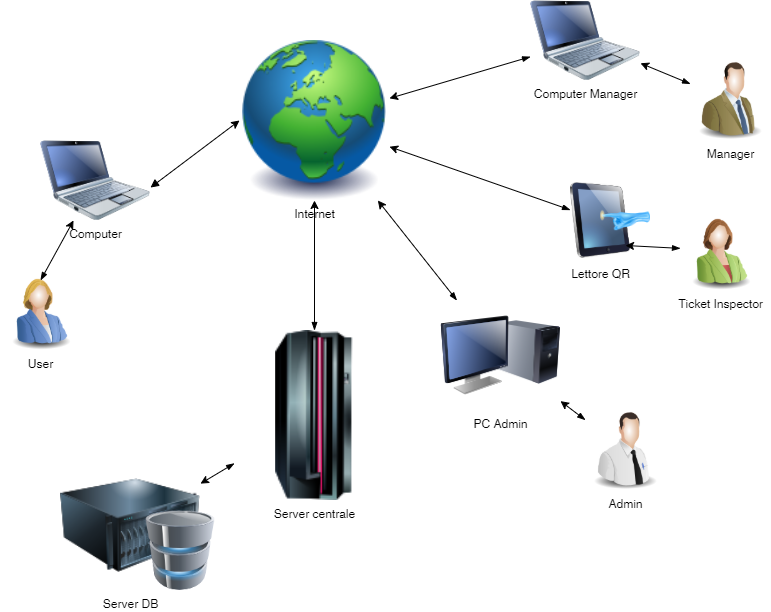

The diagram above was exported from draw.io. Its source (the exported page's mxGraphModel, read from the mxfile embedded in the PNG):
<mxGraphModel dx="1102" dy="1025" grid="1" gridSize="10" guides="1" tooltips="1" connect="1" arrows="1" fold="1" page="1" pageScale="1" pageWidth="827" pageHeight="1169" math="0" shadow="0">
  <root>
    <mxCell id="0" />
    <mxCell id="1" parent="0" />
    <mxCell id="EwCKAoBeZcd4Hkep0oX2-6" style="rounded=0;orthogonalLoop=1;jettySize=auto;html=1;exitX=1;exitY=0.588;exitDx=0;exitDy=0;entryX=0;entryY=0.5;entryDx=0;entryDy=0;startArrow=block;startFill=1;exitPerimeter=0;" parent="1" source="EwCKAoBeZcd4Hkep0oX2-1" target="EwCKAoBeZcd4Hkep0oX2-3" edge="1">
      <mxGeometry relative="1" as="geometry" />
    </mxCell>
    <mxCell id="EwCKAoBeZcd4Hkep0oX2-1" value="Computer" style="image;html=1;image=img/lib/clip_art/computers/Netbook_128x128.png" parent="1" vertex="1">
      <mxGeometry x="60" y="200" width="110" height="80" as="geometry" />
    </mxCell>
    <mxCell id="EwCKAoBeZcd4Hkep0oX2-5" style="rounded=0;orthogonalLoop=1;jettySize=auto;html=1;exitX=0.5;exitY=0;exitDx=0;exitDy=0;startArrow=blockThin;startFill=1;" parent="1" target="EwCKAoBeZcd4Hkep0oX2-1" edge="1">
      <mxGeometry relative="1" as="geometry">
        <mxPoint x="60" y="340" as="sourcePoint" />
      </mxGeometry>
    </mxCell>
    <mxCell id="EwCKAoBeZcd4Hkep0oX2-3" value="Internet" style="image;html=1;image=img/lib/clip_art/general/Earth_globe_128x128.png" parent="1" vertex="1">
      <mxGeometry x="259" y="100" width="150" height="160" as="geometry" />
    </mxCell>
    <mxCell id="EwCKAoBeZcd4Hkep0oX2-8" style="edgeStyle=none;rounded=0;orthogonalLoop=1;jettySize=auto;html=1;entryX=0.5;entryY=1;entryDx=0;entryDy=0;startArrow=blockThin;startFill=1;" parent="1" source="EwCKAoBeZcd4Hkep0oX2-4" target="EwCKAoBeZcd4Hkep0oX2-3" edge="1">
      <mxGeometry relative="1" as="geometry" />
    </mxCell>
    <mxCell id="EwCKAoBeZcd4Hkep0oX2-11" style="edgeStyle=none;rounded=0;orthogonalLoop=1;jettySize=auto;html=1;startArrow=blockThin;startFill=1;" parent="1" source="EwCKAoBeZcd4Hkep0oX2-4" target="EwCKAoBeZcd4Hkep0oX2-9" edge="1">
      <mxGeometry relative="1" as="geometry" />
    </mxCell>
    <mxCell id="EwCKAoBeZcd4Hkep0oX2-4" value="Server centrale" style="image;html=1;image=img/lib/clip_art/computers/Mainframe_128x128.png" parent="1" vertex="1">
      <mxGeometry x="254" y="390" width="160" height="170" as="geometry" />
    </mxCell>
    <mxCell id="EwCKAoBeZcd4Hkep0oX2-9" value="Server DB" style="image;html=1;image=img/lib/clip_art/computers/Server_128x128.png" parent="1" vertex="1">
      <mxGeometry x="80" y="520" width="140" height="130" as="geometry" />
    </mxCell>
    <mxCell id="EwCKAoBeZcd4Hkep0oX2-10" value="" style="image;html=1;image=img/lib/clip_art/computers/Database_128x128.png" parent="1" vertex="1">
      <mxGeometry x="160" y="570" width="80" height="80" as="geometry" />
    </mxCell>
    <mxCell id="EwCKAoBeZcd4Hkep0oX2-13" style="edgeStyle=none;rounded=0;orthogonalLoop=1;jettySize=auto;html=1;startArrow=blockThin;startFill=1;" parent="1" source="EwCKAoBeZcd4Hkep0oX2-12" target="EwCKAoBeZcd4Hkep0oX2-3" edge="1">
      <mxGeometry relative="1" as="geometry" />
    </mxCell>
    <mxCell id="EwCKAoBeZcd4Hkep0oX2-12" value="Computer Manager" style="image;html=1;image=img/lib/clip_art/computers/Netbook_128x128.png" parent="1" vertex="1">
      <mxGeometry x="550" y="60" width="110" height="80" as="geometry" />
    </mxCell>
    <mxCell id="EwCKAoBeZcd4Hkep0oX2-15" style="edgeStyle=none;rounded=0;orthogonalLoop=1;jettySize=auto;html=1;startArrow=blockThin;startFill=1;" parent="1" source="EwCKAoBeZcd4Hkep0oX2-14" target="EwCKAoBeZcd4Hkep0oX2-12" edge="1">
      <mxGeometry relative="1" as="geometry" />
    </mxCell>
    <mxCell id="EwCKAoBeZcd4Hkep0oX2-14" value="Manager" style="image;html=1;image=img/lib/clip_art/people/Suit_Man_Green_128x128.png" parent="1" vertex="1">
      <mxGeometry x="710" y="120" width="80" height="80" as="geometry" />
    </mxCell>
    <mxCell id="EwCKAoBeZcd4Hkep0oX2-20" style="edgeStyle=none;rounded=0;orthogonalLoop=1;jettySize=auto;html=1;startArrow=blockThin;startFill=1;" parent="1" source="EwCKAoBeZcd4Hkep0oX2-16" target="EwCKAoBeZcd4Hkep0oX2-3" edge="1">
      <mxGeometry relative="1" as="geometry" />
    </mxCell>
    <mxCell id="EwCKAoBeZcd4Hkep0oX2-16" value="Lettore QR" style="image;html=1;image=img/lib/clip_art/computers/iPad_128x128.png" parent="1" vertex="1">
      <mxGeometry x="590" y="240" width="60" height="80" as="geometry" />
    </mxCell>
    <mxCell id="EwCKAoBeZcd4Hkep0oX2-17" value="" style="image;html=1;image=img/lib/clip_art/computers/Touch_128x128.png" parent="1" vertex="1">
      <mxGeometry x="620" y="255" width="50" height="50" as="geometry" />
    </mxCell>
    <mxCell id="EwCKAoBeZcd4Hkep0oX2-19" style="edgeStyle=none;rounded=0;orthogonalLoop=1;jettySize=auto;html=1;entryX=0.5;entryY=1;entryDx=0;entryDy=0;startArrow=blockThin;startFill=1;" parent="1" source="EwCKAoBeZcd4Hkep0oX2-18" target="EwCKAoBeZcd4Hkep0oX2-17" edge="1">
      <mxGeometry relative="1" as="geometry" />
    </mxCell>
    <mxCell id="EwCKAoBeZcd4Hkep0oX2-18" value="Ticket Inspector" style="image;html=1;image=img/lib/clip_art/people/Suit_Woman_Green_128x128.png" parent="1" vertex="1">
      <mxGeometry x="700" y="270" width="80" height="80" as="geometry" />
    </mxCell>
    <mxCell id="EwCKAoBeZcd4Hkep0oX2-22" style="edgeStyle=none;rounded=0;orthogonalLoop=1;jettySize=auto;html=1;startArrow=blockThin;startFill=1;" parent="1" source="EwCKAoBeZcd4Hkep0oX2-21" target="EwCKAoBeZcd4Hkep0oX2-3" edge="1">
      <mxGeometry relative="1" as="geometry" />
    </mxCell>
    <mxCell id="EwCKAoBeZcd4Hkep0oX2-21" value="PC Admin" style="image;html=1;image=img/lib/clip_art/computers/Monitor_Tower_128x128.png" parent="1" vertex="1">
      <mxGeometry x="460" y="360" width="120" height="110" as="geometry" />
    </mxCell>
    <mxCell id="EwCKAoBeZcd4Hkep0oX2-28" style="edgeStyle=none;rounded=0;orthogonalLoop=1;jettySize=auto;html=1;startArrow=blockThin;startFill=1;" parent="1" source="EwCKAoBeZcd4Hkep0oX2-26" target="EwCKAoBeZcd4Hkep0oX2-21" edge="1">
      <mxGeometry relative="1" as="geometry" />
    </mxCell>
    <mxCell id="EwCKAoBeZcd4Hkep0oX2-26" value="Admin" style="image;html=1;image=img/lib/clip_art/people/Tech_Man_128x128.png" parent="1" vertex="1">
      <mxGeometry x="605" y="470" width="80" height="80" as="geometry" />
    </mxCell>
    <mxCell id="EwCKAoBeZcd4Hkep0oX2-27" value="User" style="image;html=1;image=img/lib/clip_art/people/Suit_Woman_Blue_128x128.png" parent="1" vertex="1">
      <mxGeometry x="20" y="330" width="80" height="80" as="geometry" />
    </mxCell>
  </root>
</mxGraphModel>